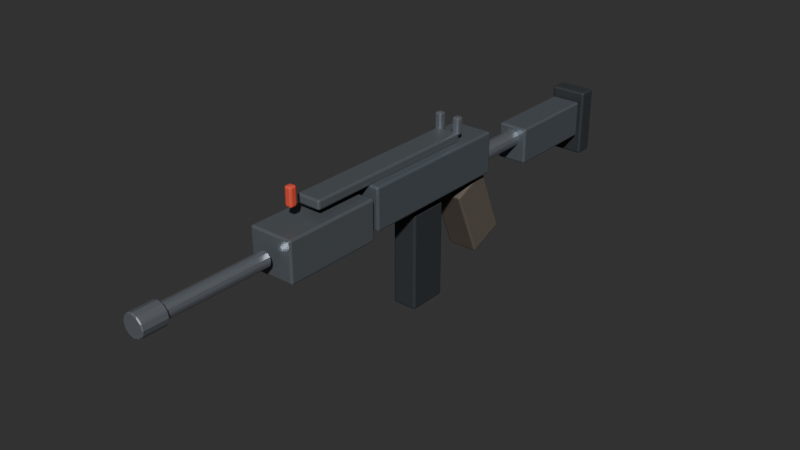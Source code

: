 # Source: smg.blend  (saved by Blender 5.2.44; exported with 4.5.12 LTS)
import bpy
from mathutils import Matrix  # noqa: F401  (used for matrix-valued properties, if any)

bpy.ops.wm.read_factory_settings(use_empty=True)
scene = bpy.context.scene
scene.name = 'Scene'

# ---- collections
col_smg = bpy.data.collections.new('Smg'); scene.collection.children.link(col_smg)

# ---- materials (node trees are filled in below, after node groups)
mat_g_body = bpy.data.materials.new('G_Body')
mat_g_body.diffuse_color = (0.16, 0.18, 0.2, 1.0)
mat_g_rail = bpy.data.materials.new('G_Rail')
mat_g_rail.diffuse_color = (0.2, 0.22, 0.24, 1.0)
mat_g_steel = bpy.data.materials.new('G_Steel')
mat_g_steel.diffuse_color = (0.42, 0.45, 0.5, 1.0)
mat_g_dark = bpy.data.materials.new('G_Dark')
mat_g_dark.diffuse_color = (0.08, 0.09, 0.1, 1.0)
mat_g_grip = bpy.data.materials.new('G_Grip')
mat_g_grip.diffuse_color = (0.14, 0.12, 0.1, 1.0)
mat_g_glow = bpy.data.materials.new('G_Glow')
mat_g_glow.diffuse_color = (0.85, 0.15, 0.1, 1.0)

# ---- material node trees
mat_g_body.use_nodes = True; mat_g_body.node_tree.nodes.clear()
_N = mat_g_body.node_tree.nodes; _L = mat_g_body.node_tree.links
n0 = _N.new('ShaderNodeBsdfPrincipled'); n0.name = 'Principled BSDF'; n0.location = (-200, 100)
n0.inputs[0].default_value = (0.16, 0.18, 0.2, 1.0)
n0.inputs[1].default_value = 0.4
n0.inputs[2].default_value = 0.45
n0.inputs[10].default_value = 0.005
n1 = _N.new('ShaderNodeOutputMaterial'); n1.name = 'Material Output'; n1.location = (200, 100)
_L.new(n0.outputs[0], n1.inputs[0])
n1.is_active_output = True
mat_g_rail.use_nodes = True; mat_g_rail.node_tree.nodes.clear()
_N = mat_g_rail.node_tree.nodes; _L = mat_g_rail.node_tree.links
n0 = _N.new('ShaderNodeBsdfPrincipled'); n0.name = 'Principled BSDF'; n0.location = (-200, 100)
n0.inputs[0].default_value = (0.2, 0.22, 0.24, 1.0)
n0.inputs[1].default_value = 0.5
n0.inputs[2].default_value = 0.4
n0.inputs[10].default_value = 0.005
n1 = _N.new('ShaderNodeOutputMaterial'); n1.name = 'Material Output'; n1.location = (200, 100)
_L.new(n0.outputs[0], n1.inputs[0])
n1.is_active_output = True
mat_g_steel.use_nodes = True; mat_g_steel.node_tree.nodes.clear()
_N = mat_g_steel.node_tree.nodes; _L = mat_g_steel.node_tree.links
n0 = _N.new('ShaderNodeBsdfPrincipled'); n0.name = 'Principled BSDF'; n0.location = (-200, 100)
n0.inputs[0].default_value = (0.42, 0.45, 0.5, 1.0)
n0.inputs[1].default_value = 0.75
n0.inputs[2].default_value = 0.28
n0.inputs[10].default_value = 0.005
n1 = _N.new('ShaderNodeOutputMaterial'); n1.name = 'Material Output'; n1.location = (200, 100)
_L.new(n0.outputs[0], n1.inputs[0])
n1.is_active_output = True
mat_g_dark.use_nodes = True; mat_g_dark.node_tree.nodes.clear()
_N = mat_g_dark.node_tree.nodes; _L = mat_g_dark.node_tree.links
n0 = _N.new('ShaderNodeBsdfPrincipled'); n0.name = 'Principled BSDF'; n0.location = (-200, 100)
n0.inputs[0].default_value = (0.08, 0.09, 0.1, 1.0)
n0.inputs[1].default_value = 0.4
n0.inputs[2].default_value = 0.55
n0.inputs[10].default_value = 0.005
n1 = _N.new('ShaderNodeOutputMaterial'); n1.name = 'Material Output'; n1.location = (200, 100)
_L.new(n0.outputs[0], n1.inputs[0])
n1.is_active_output = True
mat_g_grip.use_nodes = True; mat_g_grip.node_tree.nodes.clear()
_N = mat_g_grip.node_tree.nodes; _L = mat_g_grip.node_tree.links
n0 = _N.new('ShaderNodeBsdfPrincipled'); n0.name = 'Principled BSDF'; n0.location = (-200, 100)
n0.inputs[0].default_value = (0.14, 0.12, 0.1, 1.0)
n0.inputs[1].default_value = 0.02
n0.inputs[2].default_value = 0.85
n0.inputs[10].default_value = 0.005
n1 = _N.new('ShaderNodeOutputMaterial'); n1.name = 'Material Output'; n1.location = (200, 100)
_L.new(n0.outputs[0], n1.inputs[0])
n1.is_active_output = True
mat_g_glow.use_nodes = True; mat_g_glow.node_tree.nodes.clear()
_N = mat_g_glow.node_tree.nodes; _L = mat_g_glow.node_tree.links
n0 = _N.new('ShaderNodeBsdfPrincipled'); n0.name = 'Principled BSDF'; n0.location = (-200, 100)
n0.inputs[0].default_value = (0.85, 0.15, 0.1, 1.0)
n0.inputs[1].default_value = 0.2
n0.inputs[2].default_value = 0.4
n0.inputs[10].default_value = 0.005
n1 = _N.new('ShaderNodeOutputMaterial'); n1.name = 'Material Output'; n1.location = (200, 100)
_L.new(n0.outputs[0], n1.inputs[0])
n1.is_active_output = True

# ---- world
world_world = bpy.data.worlds.new('World'); scene.world = world_world
world_world.use_nodes = True; world_world.node_tree.nodes.clear()
_N = world_world.node_tree.nodes; _L = world_world.node_tree.links
n0 = _N.new('ShaderNodeOutputWorld'); n0.name = 'World Output'; n0.location = (200, 100)
n1 = _N.new('ShaderNodeBackground'); n1.name = 'Background'; n1.location = (-200, 100)
n1.inputs[0].default_value = (0.05088, 0.05088, 0.05088, 1.0)
_L.new(n1.outputs[0], n0.inputs[0])
n0.is_active_output = True
world_world.color = (0.018, 0.024, 0.032)
world_world.sun_shadow_jitter_overblur = 0.0

# ---- meshes
me_cube_124 = bpy.data.meshes.new('Cube.124')
me_cube_124.from_pydata([(-0.034, -0.13, -0.034), (-0.034, -0.13, 0.034), (-0.034, 0.13, -0.034), (-0.034, 0.13, 0.034), (0.034, -0.13, -0.034), (0.034, -0.13, 0.034), (0.034, 0.13, -0.034), (0.034, 0.13, 0.034)], [], [(0, 1, 3, 2), (2, 3, 7, 6), (6, 7, 5, 4), (4, 5, 1, 0), (2, 6, 4, 0), (7, 3, 1, 5)])
_uv = me_cube_124.uv_layers.new(name='UVMap')
_uv.uv.foreach_set('vector', [0.375, 0.0, 0.625, 0.0, 0.625, 0.25, 0.375, 0.25, 0.375, 0.25, 0.625, 0.25, 0.625, 0.5, 0.375, 0.5, 0.375, 0.5, 0.625, 0.5, 0.625, 0.75, 0.375, 0.75, 0.375, 0.75, 0.625, 0.75, 0.625, 1.0, 0.375, 1.0, 0.125, 0.5, 0.375, 0.5, 0.375, 0.75, 0.125, 0.75, 0.625, 0.5, 0.875, 0.5, 0.875, 0.75, 0.625, 0.75])
me_cube_124.materials.append(mat_g_body)
me_cube_124.update()
me_cube_125 = bpy.data.meshes.new('Cube.125')
me_cube_125.from_pydata([(-0.036, -0.08, -0.0325), (-0.036, -0.08, 0.0325), (-0.036, 0.08, -0.0325), (-0.036, 0.08, 0.0325), (0.036, -0.08, -0.0325), (0.036, -0.08, 0.0325), (0.036, 0.08, -0.0325), (0.036, 0.08, 0.0325)], [], [(0, 1, 3, 2), (2, 3, 7, 6), (6, 7, 5, 4), (4, 5, 1, 0), (2, 6, 4, 0), (7, 3, 1, 5)])
_uv = me_cube_125.uv_layers.new(name='UVMap')
_uv.uv.foreach_set('vector', [0.375, 0.0, 0.625, 0.0, 0.625, 0.25, 0.375, 0.25, 0.375, 0.25, 0.625, 0.25, 0.625, 0.5, 0.375, 0.5, 0.375, 0.5, 0.625, 0.5, 0.625, 0.75, 0.375, 0.75, 0.375, 0.75, 0.625, 0.75, 0.625, 1.0, 0.375, 1.0, 0.125, 0.5, 0.375, 0.5, 0.375, 0.75, 0.125, 0.75, 0.625, 0.5, 0.875, 0.5, 0.875, 0.75, 0.625, 0.75])
me_cube_125.materials.append(mat_g_rail)
me_cube_125.update()
me_cube_126 = bpy.data.meshes.new('Cube.126')
me_cube_126.from_pydata([(-0.02, -0.15, -0.0075), (-0.02, -0.15, 0.0075), (-0.02, 0.15, -0.0075), (-0.02, 0.15, 0.0075), (0.02, -0.15, -0.0075), (0.02, -0.15, 0.0075), (0.02, 0.15, -0.0075), (0.02, 0.15, 0.0075)], [], [(0, 1, 3, 2), (2, 3, 7, 6), (6, 7, 5, 4), (4, 5, 1, 0), (2, 6, 4, 0), (7, 3, 1, 5)])
_uv = me_cube_126.uv_layers.new(name='UVMap')
_uv.uv.foreach_set('vector', [0.375, 0.0, 0.625, 0.0, 0.625, 0.25, 0.375, 0.25, 0.375, 0.25, 0.625, 0.25, 0.625, 0.5, 0.375, 0.5, 0.375, 0.5, 0.625, 0.5, 0.625, 0.75, 0.375, 0.75, 0.375, 0.75, 0.625, 0.75, 0.625, 1.0, 0.375, 1.0, 0.125, 0.5, 0.375, 0.5, 0.375, 0.75, 0.125, 0.75, 0.625, 0.5, 0.875, 0.5, 0.875, 0.75, 0.625, 0.75])
me_cube_126.materials.append(mat_g_rail)
me_cube_126.update()
me_cylinder_041 = bpy.data.meshes.new('Cylinder.041')
me_cylinder_041.from_pydata([(0.0, 0.012, -0.09), (0.0, 0.012, 0.09), (0.006, 0.01039, -0.09), (0.006, 0.01039, 0.09), (0.01039, 0.006, -0.09), (0.01039, 0.006, 0.09), (0.012, 0.0, -0.09), (0.012, 0.0, 0.09), (0.01039, -0.006, -0.09), (0.01039, -0.006, 0.09), (0.006, -0.01039, -0.09), (0.006, -0.01039, 0.09), (0.0, -0.012, -0.09), (0.0, -0.012, 0.09), (-0.006, -0.01039, -0.09), (-0.006, -0.01039, 0.09), (-0.01039, -0.006, -0.09), (-0.01039, -0.006, 0.09), (-0.012, 0.0, -0.09), (-0.012, 0.0, 0.09), (-0.01039, 0.006, -0.09), (-0.01039, 0.006, 0.09), (-0.006, 0.01039, -0.09), (-0.006, 0.01039, 0.09)], [], [(0, 1, 3, 2), (2, 3, 5, 4), (4, 5, 7, 6), (6, 7, 9, 8), (8, 9, 11, 10), (10, 11, 13, 12), (12, 13, 15, 14), (14, 15, 17, 16), (16, 17, 19, 18), (18, 19, 21, 20), (3, 1, 23, 21, 19, 17, 15, 13, 11, 9, 7, 5), (20, 21, 23, 22), (22, 23, 1, 0), (0, 2, 4, 6, 8, 10, 12, 14, 16, 18, 20, 22)])
_uv = me_cylinder_041.uv_layers.new(name='UVMap')
_uv.uv.foreach_set('vector', [1.0, 0.5, 1.0, 1.0, 0.9167, 1.0, 0.9167, 0.5, 0.9167, 0.5, 0.9167, 1.0, 0.8333, 1.0, 0.8333, 0.5, 0.8333, 0.5, 0.8333, 1.0, 0.75, 1.0, 0.75, 0.5, 0.75, 0.5, 0.75, 1.0, 0.6667, 1.0, 0.6667, 0.5, 0.6667, 0.5, 0.6667, 1.0, 0.5833, 1.0, 0.5833, 0.5, 0.5833, 0.5, 0.5833, 1.0, 0.5, 1.0, 0.5, 0.5, 0.5, 0.5, 0.5, 1.0, 0.4167, 1.0, 0.4167, 0.5, 0.4167, 0.5, 0.4167, 1.0, 0.3333, 1.0, 0.3333, 0.5, 0.3333, 0.5, 0.3333, 1.0, 0.25, 1.0, 0.25, 0.5, 0.25, 0.5, 0.25, 1.0, 0.1667, 1.0, 0.1667, 0.5, 0.37, 0.4578, 0.25, 0.49, 0.13, 0.4578, 0.04215, 0.37, 0.01, 0.25, 0.04215, 0.13, 0.13, 0.04215, 0.25, 0.01, 0.37, 0.04215, 0.4578, 0.13, 0.49, 0.25, 0.4578, 0.37, 0.1667, 0.5, 0.1667, 1.0, 0.08333, 1.0, 0.08333, 0.5, 0.08333, 0.5, 0.08333, 1.0, 7.451e-08, 1.0, 7.451e-08, 0.5, 0.75, 0.49, 0.87, 0.4578, 0.9578, 0.37, 0.99, 0.25, 0.9578, 0.13, 0.87, 0.04215, 0.75, 0.01, 0.63, 0.04215, 0.5422, 0.13, 0.51, 0.25, 0.5422, 0.37, 0.63, 0.4578])
me_cylinder_041.materials.append(mat_g_steel)
me_cylinder_041.update()
me_cylinder_042 = bpy.data.meshes.new('Cylinder.042')
me_cylinder_042.from_pydata([(0.0, 0.018, -0.02), (0.0, 0.018, 0.02), (0.009, 0.01559, -0.02), (0.009, 0.01559, 0.02), (0.01559, 0.009, -0.02), (0.01559, 0.009, 0.02), (0.018, 0.0, -0.02), (0.018, 0.0, 0.02), (0.01559, -0.009, -0.02), (0.01559, -0.009, 0.02), (0.009, -0.01559, -0.02), (0.009, -0.01559, 0.02), (0.0, -0.018, -0.02), (0.0, -0.018, 0.02), (-0.009, -0.01559, -0.02), (-0.009, -0.01559, 0.02), (-0.01559, -0.009, -0.02), (-0.01559, -0.009, 0.02), (-0.018, 0.0, -0.02), (-0.018, 0.0, 0.02), (-0.01559, 0.009, -0.02), (-0.01559, 0.009, 0.02), (-0.009, 0.01559, -0.02), (-0.009, 0.01559, 0.02)], [], [(0, 1, 3, 2), (2, 3, 5, 4), (4, 5, 7, 6), (6, 7, 9, 8), (8, 9, 11, 10), (10, 11, 13, 12), (12, 13, 15, 14), (14, 15, 17, 16), (16, 17, 19, 18), (18, 19, 21, 20), (3, 1, 23, 21, 19, 17, 15, 13, 11, 9, 7, 5), (20, 21, 23, 22), (22, 23, 1, 0), (0, 2, 4, 6, 8, 10, 12, 14, 16, 18, 20, 22)])
_uv = me_cylinder_042.uv_layers.new(name='UVMap')
_uv.uv.foreach_set('vector', [1.0, 0.5, 1.0, 1.0, 0.9167, 1.0, 0.9167, 0.5, 0.9167, 0.5, 0.9167, 1.0, 0.8333, 1.0, 0.8333, 0.5, 0.8333, 0.5, 0.8333, 1.0, 0.75, 1.0, 0.75, 0.5, 0.75, 0.5, 0.75, 1.0, 0.6667, 1.0, 0.6667, 0.5, 0.6667, 0.5, 0.6667, 1.0, 0.5833, 1.0, 0.5833, 0.5, 0.5833, 0.5, 0.5833, 1.0, 0.5, 1.0, 0.5, 0.5, 0.5, 0.5, 0.5, 1.0, 0.4167, 1.0, 0.4167, 0.5, 0.4167, 0.5, 0.4167, 1.0, 0.3333, 1.0, 0.3333, 0.5, 0.3333, 0.5, 0.3333, 1.0, 0.25, 1.0, 0.25, 0.5, 0.25, 0.5, 0.25, 1.0, 0.1667, 1.0, 0.1667, 0.5, 0.37, 0.4578, 0.25, 0.49, 0.13, 0.4578, 0.04215, 0.37, 0.01, 0.25, 0.04215, 0.13, 0.13, 0.04215, 0.25, 0.01, 0.37, 0.04215, 0.4578, 0.13, 0.49, 0.25, 0.4578, 0.37, 0.1667, 0.5, 0.1667, 1.0, 0.08333, 1.0, 0.08333, 0.5, 0.08333, 0.5, 0.08333, 1.0, 7.451e-08, 1.0, 7.451e-08, 0.5, 0.75, 0.49, 0.87, 0.4578, 0.9578, 0.37, 0.99, 0.25, 0.9578, 0.13, 0.87, 0.04215, 0.75, 0.01, 0.63, 0.04215, 0.5422, 0.13, 0.51, 0.25, 0.5422, 0.37, 0.63, 0.4578])
me_cylinder_042.materials.append(mat_g_steel)
me_cylinder_042.update()
me_cube_127 = bpy.data.meshes.new('Cube.127')
me_cube_127.from_pydata([(-0.02, -0.0325, -0.08), (-0.02, -0.0325, 0.08), (-0.02, 0.0325, -0.08), (-0.02, 0.0325, 0.08), (0.02, -0.0325, -0.08), (0.02, -0.0325, 0.08), (0.02, 0.0325, -0.08), (0.02, 0.0325, 0.08)], [], [(0, 1, 3, 2), (2, 3, 7, 6), (6, 7, 5, 4), (4, 5, 1, 0), (2, 6, 4, 0), (7, 3, 1, 5)])
_uv = me_cube_127.uv_layers.new(name='UVMap')
_uv.uv.foreach_set('vector', [0.375, 0.0, 0.625, 0.0, 0.625, 0.25, 0.375, 0.25, 0.375, 0.25, 0.625, 0.25, 0.625, 0.5, 0.375, 0.5, 0.375, 0.5, 0.625, 0.5, 0.625, 0.75, 0.375, 0.75, 0.375, 0.75, 0.625, 0.75, 0.625, 1.0, 0.375, 1.0, 0.125, 0.5, 0.375, 0.5, 0.375, 0.75, 0.125, 0.75, 0.625, 0.5, 0.875, 0.5, 0.875, 0.75, 0.625, 0.75])
me_cube_127.materials.append(mat_g_dark)
me_cube_127.update()
me_cube_128 = bpy.data.meshes.new('Cube.128')
me_cube_128.from_pydata([(-0.025, -0.0325, -0.06), (-0.025, -0.0325, 0.06), (-0.025, 0.0325, -0.06), (-0.025, 0.0325, 0.06), (0.025, -0.0325, -0.06), (0.025, -0.0325, 0.06), (0.025, 0.0325, -0.06), (0.025, 0.0325, 0.06)], [], [(0, 1, 3, 2), (2, 3, 7, 6), (6, 7, 5, 4), (4, 5, 1, 0), (2, 6, 4, 0), (7, 3, 1, 5)])
_uv = me_cube_128.uv_layers.new(name='UVMap')
_uv.uv.foreach_set('vector', [0.375, 0.0, 0.625, 0.0, 0.625, 0.25, 0.375, 0.25, 0.375, 0.25, 0.625, 0.25, 0.625, 0.5, 0.375, 0.5, 0.375, 0.5, 0.625, 0.5, 0.625, 0.75, 0.375, 0.75, 0.375, 0.75, 0.625, 0.75, 0.625, 1.0, 0.375, 1.0, 0.125, 0.5, 0.375, 0.5, 0.375, 0.75, 0.125, 0.75, 0.625, 0.5, 0.875, 0.5, 0.875, 0.75, 0.625, 0.75])
me_cube_128.materials.append(mat_g_grip)
me_cube_128.update()
me_cylinder_043 = bpy.data.meshes.new('Cylinder.043')
me_cylinder_043.from_pydata([(0.0, 0.014, -0.06), (0.0, 0.014, 0.06), (0.007, 0.01212, -0.06), (0.007, 0.01212, 0.06), (0.01212, 0.007, -0.06), (0.01212, 0.007, 0.06), (0.014, 0.0, -0.06), (0.014, 0.0, 0.06), (0.01212, -0.007, -0.06), (0.01212, -0.007, 0.06), (0.007, -0.01212, -0.06), (0.007, -0.01212, 0.06), (0.0, -0.014, -0.06), (0.0, -0.014, 0.06), (-0.007, -0.01212, -0.06), (-0.007, -0.01212, 0.06), (-0.01212, -0.007, -0.06), (-0.01212, -0.007, 0.06), (-0.014, 0.0, -0.06), (-0.014, 0.0, 0.06), (-0.01212, 0.007, -0.06), (-0.01212, 0.007, 0.06), (-0.007, 0.01212, -0.06), (-0.007, 0.01212, 0.06)], [], [(0, 1, 3, 2), (2, 3, 5, 4), (4, 5, 7, 6), (6, 7, 9, 8), (8, 9, 11, 10), (10, 11, 13, 12), (12, 13, 15, 14), (14, 15, 17, 16), (16, 17, 19, 18), (18, 19, 21, 20), (3, 1, 23, 21, 19, 17, 15, 13, 11, 9, 7, 5), (20, 21, 23, 22), (22, 23, 1, 0), (0, 2, 4, 6, 8, 10, 12, 14, 16, 18, 20, 22)])
_uv = me_cylinder_043.uv_layers.new(name='UVMap')
_uv.uv.foreach_set('vector', [1.0, 0.5, 1.0, 1.0, 0.9167, 1.0, 0.9167, 0.5, 0.9167, 0.5, 0.9167, 1.0, 0.8333, 1.0, 0.8333, 0.5, 0.8333, 0.5, 0.8333, 1.0, 0.75, 1.0, 0.75, 0.5, 0.75, 0.5, 0.75, 1.0, 0.6667, 1.0, 0.6667, 0.5, 0.6667, 0.5, 0.6667, 1.0, 0.5833, 1.0, 0.5833, 0.5, 0.5833, 0.5, 0.5833, 1.0, 0.5, 1.0, 0.5, 0.5, 0.5, 0.5, 0.5, 1.0, 0.4167, 1.0, 0.4167, 0.5, 0.4167, 0.5, 0.4167, 1.0, 0.3333, 1.0, 0.3333, 0.5, 0.3333, 0.5, 0.3333, 1.0, 0.25, 1.0, 0.25, 0.5, 0.25, 0.5, 0.25, 1.0, 0.1667, 1.0, 0.1667, 0.5, 0.37, 0.4578, 0.25, 0.49, 0.13, 0.4578, 0.04215, 0.37, 0.01, 0.25, 0.04215, 0.13, 0.13, 0.04215, 0.25, 0.01, 0.37, 0.04215, 0.4578, 0.13, 0.49, 0.25, 0.4578, 0.37, 0.1667, 0.5, 0.1667, 1.0, 0.08333, 1.0, 0.08333, 0.5, 0.08333, 0.5, 0.08333, 1.0, 7.451e-08, 1.0, 7.451e-08, 0.5, 0.75, 0.49, 0.87, 0.4578, 0.9578, 0.37, 0.99, 0.25, 0.9578, 0.13, 0.87, 0.04215, 0.75, 0.01, 0.63, 0.04215, 0.5422, 0.13, 0.51, 0.25, 0.5422, 0.37, 0.63, 0.4578])
me_cylinder_043.materials.append(mat_g_steel)
me_cylinder_043.update()
me_cube_129 = bpy.data.meshes.new('Cube.129')
me_cube_129.from_pydata([(-0.025, -0.08, -0.03), (-0.025, -0.08, 0.03), (-0.025, 0.08, -0.03), (-0.025, 0.08, 0.03), (0.025, -0.08, -0.03), (0.025, -0.08, 0.03), (0.025, 0.08, -0.03), (0.025, 0.08, 0.03)], [], [(0, 1, 3, 2), (2, 3, 7, 6), (6, 7, 5, 4), (4, 5, 1, 0), (2, 6, 4, 0), (7, 3, 1, 5)])
_uv = me_cube_129.uv_layers.new(name='UVMap')
_uv.uv.foreach_set('vector', [0.375, 0.0, 0.625, 0.0, 0.625, 0.25, 0.375, 0.25, 0.375, 0.25, 0.625, 0.25, 0.625, 0.5, 0.375, 0.5, 0.375, 0.5, 0.625, 0.5, 0.625, 0.75, 0.375, 0.75, 0.375, 0.75, 0.625, 0.75, 0.625, 1.0, 0.375, 1.0, 0.125, 0.5, 0.375, 0.5, 0.375, 0.75, 0.125, 0.75, 0.625, 0.5, 0.875, 0.5, 0.875, 0.75, 0.625, 0.75])
me_cube_129.materials.append(mat_g_body)
me_cube_129.update()
me_cube_130 = bpy.data.meshes.new('Cube.130')
me_cube_130.from_pydata([(-0.03, -0.015, -0.055), (-0.03, -0.015, 0.055), (-0.03, 0.015, -0.055), (-0.03, 0.015, 0.055), (0.03, -0.015, -0.055), (0.03, -0.015, 0.055), (0.03, 0.015, -0.055), (0.03, 0.015, 0.055)], [], [(0, 1, 3, 2), (2, 3, 7, 6), (6, 7, 5, 4), (4, 5, 1, 0), (2, 6, 4, 0), (7, 3, 1, 5)])
_uv = me_cube_130.uv_layers.new(name='UVMap')
_uv.uv.foreach_set('vector', [0.375, 0.0, 0.625, 0.0, 0.625, 0.25, 0.375, 0.25, 0.375, 0.25, 0.625, 0.25, 0.625, 0.5, 0.375, 0.5, 0.375, 0.5, 0.625, 0.5, 0.625, 0.75, 0.375, 0.75, 0.375, 0.75, 0.625, 0.75, 0.625, 1.0, 0.375, 1.0, 0.125, 0.5, 0.375, 0.5, 0.375, 0.75, 0.125, 0.75, 0.625, 0.5, 0.875, 0.5, 0.875, 0.75, 0.625, 0.75])
me_cube_130.materials.append(mat_g_dark)
me_cube_130.update()
me_cube_131 = bpy.data.meshes.new('Cube.131')
me_cube_131.from_pydata([(-0.006, -0.006, -0.014), (-0.006, -0.006, 0.014), (-0.006, 0.006, -0.014), (-0.006, 0.006, 0.014), (0.006, -0.006, -0.014), (0.006, -0.006, 0.014), (0.006, 0.006, -0.014), (0.006, 0.006, 0.014)], [], [(0, 1, 3, 2), (2, 3, 7, 6), (6, 7, 5, 4), (4, 5, 1, 0), (2, 6, 4, 0), (7, 3, 1, 5)])
_uv = me_cube_131.uv_layers.new(name='UVMap')
_uv.uv.foreach_set('vector', [0.375, 0.0, 0.625, 0.0, 0.625, 0.25, 0.375, 0.25, 0.375, 0.25, 0.625, 0.25, 0.625, 0.5, 0.375, 0.5, 0.375, 0.5, 0.625, 0.5, 0.625, 0.75, 0.375, 0.75, 0.375, 0.75, 0.625, 0.75, 0.625, 1.0, 0.375, 1.0, 0.125, 0.5, 0.375, 0.5, 0.375, 0.75, 0.125, 0.75, 0.625, 0.5, 0.875, 0.5, 0.875, 0.75, 0.625, 0.75])
me_cube_131.materials.append(mat_g_steel)
me_cube_131.update()
me_cube_132 = bpy.data.meshes.new('Cube.132')
me_cube_132.from_pydata([(-0.006, -0.006, -0.014), (-0.006, -0.006, 0.014), (-0.006, 0.006, -0.014), (-0.006, 0.006, 0.014), (0.006, -0.006, -0.014), (0.006, -0.006, 0.014), (0.006, 0.006, -0.014), (0.006, 0.006, 0.014)], [], [(0, 1, 3, 2), (2, 3, 7, 6), (6, 7, 5, 4), (4, 5, 1, 0), (2, 6, 4, 0), (7, 3, 1, 5)])
_uv = me_cube_132.uv_layers.new(name='UVMap')
_uv.uv.foreach_set('vector', [0.375, 0.0, 0.625, 0.0, 0.625, 0.25, 0.375, 0.25, 0.375, 0.25, 0.625, 0.25, 0.625, 0.5, 0.375, 0.5, 0.375, 0.5, 0.625, 0.5, 0.625, 0.75, 0.375, 0.75, 0.375, 0.75, 0.625, 0.75, 0.625, 1.0, 0.375, 1.0, 0.125, 0.5, 0.375, 0.5, 0.375, 0.75, 0.125, 0.75, 0.625, 0.5, 0.875, 0.5, 0.875, 0.75, 0.625, 0.75])
me_cube_132.materials.append(mat_g_steel)
me_cube_132.update()
me_cube_133 = bpy.data.meshes.new('Cube.133')
me_cube_133.from_pydata([(-0.006, -0.006, -0.015), (-0.006, -0.006, 0.015), (-0.006, 0.006, -0.015), (-0.006, 0.006, 0.015), (0.006, -0.006, -0.015), (0.006, -0.006, 0.015), (0.006, 0.006, -0.015), (0.006, 0.006, 0.015)], [], [(0, 1, 3, 2), (2, 3, 7, 6), (6, 7, 5, 4), (4, 5, 1, 0), (2, 6, 4, 0), (7, 3, 1, 5)])
_uv = me_cube_133.uv_layers.new(name='UVMap')
_uv.uv.foreach_set('vector', [0.375, 0.0, 0.625, 0.0, 0.625, 0.25, 0.375, 0.25, 0.375, 0.25, 0.625, 0.25, 0.625, 0.5, 0.375, 0.5, 0.375, 0.5, 0.625, 0.5, 0.625, 0.75, 0.375, 0.75, 0.375, 0.75, 0.625, 0.75, 0.625, 1.0, 0.375, 1.0, 0.125, 0.5, 0.375, 0.5, 0.375, 0.75, 0.125, 0.75, 0.625, 0.5, 0.875, 0.5, 0.875, 0.75, 0.625, 0.75])
me_cube_133.materials.append(mat_g_glow)
me_cube_133.update()

# ---- objects
ob_smg_root = bpy.data.objects.new('Smg_Root', None)
ob_upper = bpy.data.objects.new('Upper', me_cube_124)
ob_handguard = bpy.data.objects.new('Handguard', me_cube_125)
ob_rail = bpy.data.objects.new('Rail', me_cube_126)
ob_barrel = bpy.data.objects.new('Barrel', me_cylinder_041)
ob_brake = bpy.data.objects.new('Brake', me_cylinder_042)
ob_mag = bpy.data.objects.new('Mag', me_cube_127)
ob_grip = bpy.data.objects.new('Grip', me_cube_128)
ob_stock_tube = bpy.data.objects.new('Stock_Tube', me_cylinder_043)
ob_stock = bpy.data.objects.new('Stock', me_cube_129)
ob_butt = bpy.data.objects.new('Butt', me_cube_130)
ob_rearsightl = bpy.data.objects.new('RearSightL', me_cube_131)
ob_rearsightr = bpy.data.objects.new('RearSightR', me_cube_132)
ob_frontsight = bpy.data.objects.new('FrontSight', me_cube_133)

# ---- transforms, parenting, visibility, modifiers, constraints
ob_smg_root.location = (0.0, 0.0, 0.0)
ob_smg_root.empty_display_size = 0.03
ob_upper.parent = ob_smg_root
ob_upper.location = (0.0, -0.02, 0.03)
_m = ob_upper.modifiers.new('Bevel', 'BEVEL')
_m.width = 0.003
_m.width_pct = 0.003
_m.segments = 2
ob_handguard.parent = ob_smg_root
ob_handguard.location = (0.0, -0.24, 0.02)
_m = ob_handguard.modifiers.new('Bevel', 'BEVEL')
_m.width = 0.003
_m.width_pct = 0.003
_m.segments = 2
ob_rail.parent = ob_smg_root
ob_rail.location = (0.0, -0.1, 0.07)
_m = ob_rail.modifiers.new('Bevel', 'BEVEL')
_m.width = 0.003
_m.width_pct = 0.003
_m.segments = 2
ob_barrel.parent = ob_smg_root
ob_barrel.location = (0.0, -0.42, 0.02)
ob_barrel.rotation_euler = (1.571, 0.0, 0.0)
_m = ob_barrel.modifiers.new('Bevel', 'BEVEL')
_m.width = 0.0015
_m.width_pct = 0.0015
ob_brake.parent = ob_smg_root
ob_brake.location = (0.0, -0.52, 0.02)
ob_brake.rotation_euler = (1.571, 0.0, 0.0)
_m = ob_brake.modifiers.new('Bevel', 'BEVEL')
_m.width = 0.0015
_m.width_pct = 0.0015
ob_mag.parent = ob_smg_root
ob_mag.location = (0.0, -0.02, -0.1)
_m = ob_mag.modifiers.new('Bevel', 'BEVEL')
_m.width = 0.003
_m.width_pct = 0.003
_m.segments = 2
ob_grip.parent = ob_smg_root
ob_grip.location = (0.0, 0.1, -0.07)
ob_grip.rotation_euler = (0.4, 0.0, 0.0)
_m = ob_grip.modifiers.new('Bevel', 'BEVEL')
_m.width = 0.003
_m.width_pct = 0.003
_m.segments = 2
ob_stock_tube.parent = ob_smg_root
ob_stock_tube.location = (0.0, 0.18, 0.01)
ob_stock_tube.rotation_euler = (1.571, 0.0, 0.0)
_m = ob_stock_tube.modifiers.new('Bevel', 'BEVEL')
_m.width = 0.0015
_m.width_pct = 0.0015
ob_stock.parent = ob_smg_root
ob_stock.location = (0.0, 0.3, 0.0)
_m = ob_stock.modifiers.new('Bevel', 'BEVEL')
_m.width = 0.003
_m.width_pct = 0.003
_m.segments = 2
ob_butt.parent = ob_smg_root
ob_butt.location = (0.0, 0.4, -0.01)
_m = ob_butt.modifiers.new('Bevel', 'BEVEL')
_m.width = 0.003
_m.width_pct = 0.003
_m.segments = 2
ob_rearsightl.parent = ob_smg_root
ob_rearsightl.location = (-0.016, 0.05, 0.088)
_m = ob_rearsightl.modifiers.new('Bevel', 'BEVEL')
_m.width = 0.003
_m.width_pct = 0.003
_m.segments = 2
ob_rearsightr.parent = ob_smg_root
ob_rearsightr.location = (0.016, 0.05, 0.088)
_m = ob_rearsightr.modifiers.new('Bevel', 'BEVEL')
_m.width = 0.003
_m.width_pct = 0.003
_m.segments = 2
ob_frontsight.parent = ob_smg_root
ob_frontsight.location = (0.0, -0.28, 0.09)
_m = ob_frontsight.modifiers.new('Bevel', 'BEVEL')
_m.width = 0.003
_m.width_pct = 0.003
_m.segments = 2

# ---- collection membership
col_smg.objects.link(ob_smg_root)
col_smg.objects.link(ob_upper)
col_smg.objects.link(ob_handguard)
col_smg.objects.link(ob_rail)
col_smg.objects.link(ob_barrel)
col_smg.objects.link(ob_brake)
col_smg.objects.link(ob_mag)
col_smg.objects.link(ob_grip)
col_smg.objects.link(ob_stock_tube)
col_smg.objects.link(ob_stock)
col_smg.objects.link(ob_butt)
col_smg.objects.link(ob_rearsightl)
col_smg.objects.link(ob_rearsightr)
col_smg.objects.link(ob_frontsight)

# ---- scene / render settings (as saved in the file)
scene.frame_start = 1; scene.frame_end = 250; scene.frame_set(1)
scene.render.engine = 'BLENDER_EEVEE_NEXT'
scene.render.bake_bias = 0.0
scene.render.bake_samples = 0
scene.render.compositor_device = 'GPU'
scene.eevee.use_volume_custom_range = False
scene.eevee.fast_gi_thickness_near = 0.1
scene.eevee.fast_gi_thickness_far = 0.0
scene.eevee.ray_tracing_options.screen_trace_thickness = 0.1
scene.view_settings.look = 'AgX - Medium High Contrast'
bpy.context.view_layer.update()

# ---- added for rendering (the .blend has no active camera and no usable light): camera, sun
cam_auto = bpy.data.cameras.new('AutoCamera')
cam_auto.lens = 50.0
cam_auto.sensor_width = 36.0
cam_auto.clip_end = 1000.0
ob_auto_camera = bpy.data.objects.new('AutoCamera', cam_auto)
scene.collection.objects.link(ob_auto_camera)
ob_auto_camera.location = (0.9245, -1.1719, 0.7021)
ob_auto_camera.rotation_euler = (1.09748, -7.21219e-08, 0.694738)
scene.camera = ob_auto_camera
light_auto_sun = bpy.data.lights.new('AutoSun', 'SUN')
light_auto_sun.energy = 3.0
light_auto_sun.angle = 0.0523599
ob_auto_sun = bpy.data.objects.new('AutoSun', light_auto_sun)
scene.collection.objects.link(ob_auto_sun)
ob_auto_sun.rotation_euler = (0.872665, 0.174533, 0.523599)
bpy.context.view_layer.update()
